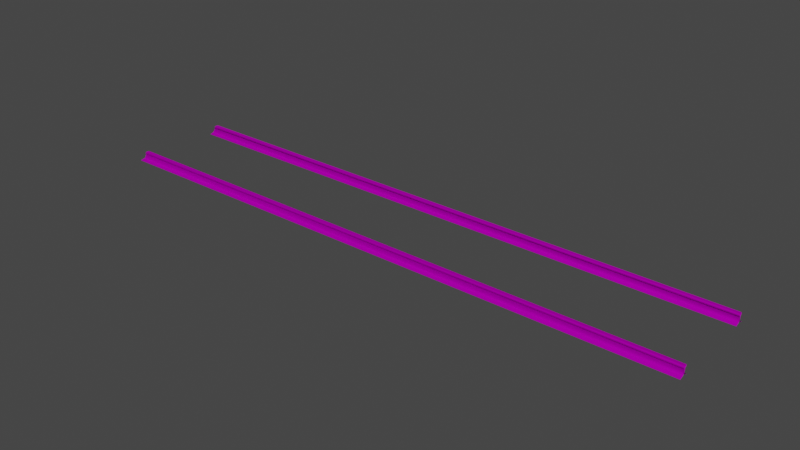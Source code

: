 # Source: RailPiece.blend  (saved by Blender 2.93.21; exported with 4.5.12 LTS)
import bpy
from mathutils import Matrix  # noqa: F401  (used for matrix-valued properties, if any)

bpy.ops.wm.read_factory_settings(use_empty=True)
scene = bpy.context.scene
scene.name = 'Scene'

# ---- collections
col_collection = bpy.data.collections.new('Collection'); scene.collection.children.link(col_collection)

# ---- images (referenced by path relative to the original .blend; pixels are not part of the script)
import os
ASSET_DIR = os.environ.get("B2B_ASSET_DIR", "")  # directory of the original .blend (textures are referenced by path, not embedded)
HERE = os.path.dirname(os.path.abspath(__file__))  # packed textures are extracted next to this script under _unpacked/

def load_image(name, relpath, width, height, colorspace="sRGB"):
    """Load a texture the original file referenced (path relative to the .blend, or extracted next to this script)."""
    p = next((c for c in (os.path.join(HERE, relpath), os.path.join(ASSET_DIR, relpath)) if relpath and os.path.exists(c)), "")
    if p:
        img = bpy.data.images.load(p, check_existing=True)
        img.name = name
    else:  # same state as the original file: an image datablock whose file is absent (Cycles renders it pink)
        img = bpy.data.images.new(name, width, height)
        img.source = "FILE"
        img.filepath = "//" + (relpath or name)
    img.colorspace_settings.name = colorspace
    return img
img_map__6_004 = load_image('Map #6.004', 'relsTr.jpg', 1024, 1024, 'sRGB')

# ---- materials (node trees are filled in below, after node groups)
mat_relstr = bpy.data.materials.new('relsTr')
mat_relstr.use_transparent_shadow = False
mat_relstr.diffuse_color = (0.588, 0.588, 0.588, 1.0)
mat_relstr.roughness = 0.8586
mat_relstr.specular_intensity = 0.0
mat_relstr.metallic = 1.0

# ---- material node trees
mat_relstr.use_nodes = True; mat_relstr.node_tree.nodes.clear()
_N = mat_relstr.node_tree.nodes; _L = mat_relstr.node_tree.links
n0 = _N.new('ShaderNodeBsdfPrincipled'); n0.name = 'Principled BSDF'; n0.location = (10, 300)
n0.distribution = 'GGX'
n0.subsurface_method = 'BURLEY'
n0.inputs[1].default_value = 1.0
n0.inputs[2].default_value = 0.8586
n0.inputs[3].default_value = 1.45
n0.inputs[13].default_value = 0.0
n0.inputs[27].default_value = (0.0, 0.0, 0.0, 1.0)
n1 = _N.new('ShaderNodeOutputMaterial'); n1.name = 'Material Output'; n1.location = (300, 300)
n2 = _N.new('ShaderNodeNormalMap'); n2.name = 'Normal Map'; n2.location = (-300, -300)
n2.label = 'Normal/Map'
n3 = _N.new('ShaderNodeTexImage'); n3.name = 'Image Texture'; n3.location = (-300, 600)
n3.image = img_map__6_004
_L.new(n0.outputs[0], n1.inputs[0])
_L.new(n2.outputs[0], n0.inputs[5])
_L.new(n3.outputs[0], n0.inputs[0])
n1.is_active_output = True

# ---- world
world_world = bpy.data.worlds.new('World'); scene.world = world_world
world_world.use_nodes = True; world_world.node_tree.nodes.clear()
_N = world_world.node_tree.nodes; _L = world_world.node_tree.links
n0 = _N.new('ShaderNodeOutputWorld'); n0.name = 'World Output'; n0.location = (300, 300)
n1 = _N.new('ShaderNodeBackground'); n1.name = 'Background'; n1.location = (10, 300)
n1.inputs[0].default_value = (0.05088, 0.05088, 0.05088, 1.0)
_L.new(n1.outputs[0], n0.inputs[0])
n0.is_active_output = True
world_world.color = (0.05088, 0.05088, 0.05088)
world_world.use_sun_shadow = False
world_world.sun_shadow_jitter_overblur = 0.0

# ---- meshes
me_mesh_011 = bpy.data.meshes.new('Mesh.011')
me_mesh_011.from_pydata([(46.59, -0.8724, 0.4561), (46.59, -0.8472, 0.452), (46.59, -0.8735, 0.3066), (46.59, -0.8735, 0.4124), (46.59, -0.9007, 0.4124), (46.59, -0.9228, 0.42), (46.59, -0.9228, 0.452), (46.59, -0.9007, 0.3066), (46.59, -0.8125, 0.2861), (46.59, -0.9663, 0.2728), (46.59, -0.9663, 0.2861), (46.59, -0.8472, 0.4196), (46.59, -0.8976, 0.4561), (46.59, -0.8125, 0.2728), (46.59, 0.7253, 0.4561), (46.59, 0.7001, 0.452), (46.59, 0.7264, 0.4124), (46.59, 0.7264, 0.3066), (46.59, 0.7757, 0.42), (46.59, 0.7536, 0.4124), (46.59, 0.7757, 0.452), (46.59, 0.7536, 0.3066), (46.59, 0.6653, 0.2861), (46.59, 0.8192, 0.2861), (46.59, 0.8192, 0.2728), (46.59, 0.7001, 0.4196), (46.59, 0.7505, 0.4561), (46.59, 0.6653, 0.2728), (35.99, -0.8724, 0.4561), (35.99, -0.8717, 0.456), (36.02, 0.7757, 0.452), (35.99, -0.8472, 0.452), (36.02, 0.7757, 0.451), (36.0, 0.7757, 0.42), (35.97, -0.8735, 0.4095), (35.91, -0.8735, 0.3066), (35.93, 0.7536, 0.3092), (35.97, -0.8735, 0.4124), (35.99, 0.7536, 0.4124), (35.97, -0.9013, 0.4126), (35.97, -0.9007, 0.4124), (35.93, 0.7536, 0.3066), (35.97, -0.9228, 0.42), (35.92, 0.6668, 0.2866), (35.92, 0.6653, 0.2861), (35.99, -0.9228, 0.452), (35.99, -0.9228, 0.4511), (35.93, 0.7264, 0.3066), (35.93, 0.7098, 0.301), (35.92, 0.8192, 0.2861), (35.92, 0.8192, 0.2858), (35.91, -0.9007, 0.309), (35.91, -0.9007, 0.3066), (35.91, 0.8192, 0.2728), (35.99, 0.7256, 0.4126), (36.0, 0.7001, 0.4196), (35.9, -0.8125, 0.2861), (35.9, -0.857, 0.301), (35.91, -0.8722, 0.3061), (35.99, 0.7264, 0.4124), (35.89, -0.9663, 0.2861), (35.89, -0.9663, 0.2858), (36.02, 0.7001, 0.451), (35.88, -0.9663, 0.2728), (36.02, 0.7001, 0.452), (35.97, -0.8728, 0.4126), (35.92, 0.8176, 0.2866), (35.93, 0.7714, 0.301), (35.92, 0.8106, 0.2888), (35.97, -0.8472, 0.4196), (35.99, -0.8472, 0.4511), (36.02, 0.7749, 0.4522), (36.02, 0.7505, 0.4561), (35.89, -0.9649, 0.2865), (35.9, -0.9185, 0.301), (35.92, 0.6653, 0.2858), (35.91, 0.6653, 0.2728), (35.99, -0.9221, 0.4522), (36.02, 0.7253, 0.4561), (36.02, 0.7261, 0.4561), (35.99, -0.8976, 0.4561), (35.9, -0.8125, 0.2858), (35.89, -0.8125, 0.2728), (35.99, -0.8969, 0.4561), (36.02, 0.7009, 0.4522), (35.93, 0.7264, 0.3092), (35.99, 0.7542, 0.4127)], [], [(28, 0, 1, 29), (31, 29, 1), (34, 2, 35), (37, 3, 2, 34), (39, 40, 4, 5), (39, 5, 42), (5, 6, 45, 46), (46, 42, 5), (7, 4, 51, 52), (40, 51, 4), (57, 58, 8, 56), (35, 2, 8, 58), (9, 10, 60, 61), (61, 63, 9), (65, 11, 3, 37), (69, 11, 65), (70, 11, 69), (31, 1, 11, 70), (7, 52, 74, 73), (10, 7, 73, 60), (6, 12, 77, 45), (80, 77, 12), (56, 8, 13, 81), (81, 13, 82), (12, 0, 83, 80), (0, 28, 83), (78, 84, 14), (15, 14, 84, 64), (16, 59, 85), (17, 16, 85, 47), (86, 18, 19, 38), (33, 18, 86), (30, 20, 18, 32), (32, 18, 33), (38, 19, 36), (36, 19, 21, 41), (22, 17, 43, 44), (17, 47, 48, 43), (49, 23, 24, 50), (50, 24, 53), (54, 25, 55), (54, 59, 16, 25), (62, 55, 25), (25, 15, 64, 62), (41, 21, 66, 68, 67), (66, 21, 23, 49), (71, 72, 26), (71, 26, 20, 30), (75, 76, 27), (27, 22, 44, 75), (78, 14, 26, 79), (72, 79, 26)])
me_mesh_011.polygons.foreach_set('use_smooth', [True] * 52)
_uv = me_mesh_011.uv_layers.new(name='UVChannel_1')
_uv.uv.foreach_set('vector', [0.9209, 0.1624, 0.4675, 0.1624, 0.4675, 0.1614, 0.9209, 0.1624, 0.9209, 0.1614, 0.9209, 0.1624, 0.4675, 0.1614, 0.2901, 0.6848, 0.3568, 0.6855, 0.2898, 0.6855, 0.2901, 0.6848, 0.3568, 0.6848, 0.3568, 0.6855, 0.2901, 0.6848, 0.6132, 0.8093, 0.6132, 0.8093, 0.5447, 0.8093, 0.5447, 0.8092, 0.6132, 0.8093, 0.5447, 0.8092, 0.6132, 0.8092, 0.4627, 0.4196, 0.4627, 0.421, 0.01391, 0.421, 0.01389, 0.421, 0.01389, 0.421, 0.01313, 0.4196, 0.4627, 0.4196, 0.4627, 0.0886, 0.4627, 0.0931, 0.01046, 0.0887, 0.0104, 0.0886, 0.013, 0.0931, 0.01046, 0.0887, 0.4627, 0.0931, 0.9148, 0.2866, 0.9147, 0.2873, 0.4626, 0.2846, 0.9152, 0.2846, 0.9147, 0.2874, 0.4626, 0.2874, 0.4626, 0.2846, 0.9147, 0.2873, 0.4627, 0.5278, 0.4627, 0.5284, 0.009667, 0.5284, 0.009658, 0.5284, 0.009658, 0.5284, 0.009279, 0.5278, 0.4627, 0.5278, 0.8787, 0.7841, 0.8108, 0.7842, 0.8108, 0.7841, 0.8787, 0.7841, 0.8787, 0.7842, 0.8108, 0.7842, 0.8787, 0.7841, 0.2903, 0.7627, 0.3568, 0.7629, 0.2902, 0.7629, 0.2903, 0.7627, 0.3568, 0.7627, 0.3568, 0.7629, 0.2903, 0.7627, 0.4627, 0.2388, 0.0104, 0.2388, 0.01022, 0.238, 0.009682, 0.236, 0.4627, 0.2359, 0.4627, 0.2388, 0.009682, 0.236, 0.009667, 0.2359, 0.4675, 0.1645, 0.4675, 0.1635, 0.9211, 0.1645, 0.9211, 0.1645, 0.921, 0.1635, 0.9211, 0.1645, 0.4675, 0.1635, 0.2897, 0.8222, 0.3568, 0.8222, 0.3568, 0.8223, 0.2897, 0.8222, 0.2897, 0.8222, 0.3568, 0.8223, 0.2896, 0.8223, 0.4675, 0.1635, 0.4675, 0.1624, 0.921, 0.1635, 0.921, 0.1635, 0.4675, 0.1624, 0.9209, 0.1624, 0.921, 0.1635, 0.01539, 0.1561, 0.01531, 0.155, 0.4676, 0.1561, 0.4676, 0.155, 0.4676, 0.1561, 0.01531, 0.155, 0.01531, 0.155, 0.4627, 0.0854, 0.01415, 0.0854, 0.01162, 0.08101, 0.4627, 0.0809, 0.4627, 0.0854, 0.01162, 0.08101, 0.01156, 0.0809, 0.6828, 0.8074, 0.6145, 0.8075, 0.6145, 0.8074, 0.6828, 0.8074, 0.6828, 0.8075, 0.6145, 0.8075, 0.6828, 0.8074, 0.2904, 0.8097, 0.3568, 0.8097, 0.3568, 0.8099, 0.2904, 0.8097, 0.2904, 0.8097, 0.3568, 0.8099, 0.2903, 0.8099, 0.2903, 0.6917, 0.3568, 0.6917, 0.2899, 0.6923, 0.2899, 0.6923, 0.3568, 0.6917, 0.3568, 0.6923, 0.2899, 0.6923, 0.4627, 0.2906, 0.4627, 0.2933, 0.01105, 0.2907, 0.01104, 0.2906, 0.4627, 0.2933, 0.01156, 0.2933, 0.01143, 0.2926, 0.01105, 0.2907, 0.2898, 0.824, 0.3568, 0.824, 0.3568, 0.8241, 0.2898, 0.824, 0.2898, 0.824, 0.3568, 0.8241, 0.2898, 0.8241, 0.7496, 0.8004, 0.6818, 0.8002, 0.7495, 0.8002, 0.7496, 0.8004, 0.7496, 0.8004, 0.6818, 0.8004, 0.6818, 0.8002, 0.01512, 0.4027, 0.01435, 0.4014, 0.4627, 0.4014, 0.4627, 0.4014, 0.4627, 0.4027, 0.01515, 0.4027, 0.01512, 0.4027, 0.9137, 0.2449, 0.4626, 0.2449, 0.9143, 0.2421, 0.9142, 0.2424, 0.9138, 0.2441, 0.9143, 0.2421, 0.4626, 0.2449, 0.4626, 0.242, 0.9143, 0.242, 0.01525, 0.1582, 0.01537, 0.1571, 0.4676, 0.1571, 0.01525, 0.1582, 0.4676, 0.1571, 0.4676, 0.1582, 0.01524, 0.1582, 0.01103, 0.5359, 0.01065, 0.5353, 0.4626, 0.5353, 0.4626, 0.5353, 0.4626, 0.5359, 0.01103, 0.5359, 0.01103, 0.5359, 0.01539, 0.1561, 0.4676, 0.1561, 0.4676, 0.1571, 0.01539, 0.1561, 0.01537, 0.1571, 0.01539, 0.1561, 0.4676, 0.1571])
_uv.active_render = True
_uv = me_mesh_011.uv_layers.new(name='UVMap')
_uv.uv.foreach_set('vector', [0.0, 0.0, 0.0, 0.0, 0.0, 0.0, 0.0, 0.0, 0.0, 0.0, 0.0, 0.0, 0.0, 0.0, 0.0, 0.0, 0.0, 0.0, 0.0, 0.0, 0.0, 0.0, 0.0, 0.0, 0.0, 0.0, 0.0, 0.0, 0.0, 0.0, 0.0, 0.0, 0.0, 0.0, 0.0, 0.0, 0.0, 0.0, 0.0, 0.0, 0.0, 0.0, 0.0, 0.0, 0.0, 0.0, 0.0, 0.0, 0.0, 0.0, 0.0, 0.0, 0.0, 0.0, 0.0, 0.0, 0.0, 0.0, 0.0, 0.0, 0.0, 0.0, 0.0, 0.0, 0.0, 0.0, 0.0, 0.0, 0.0, 0.0, 0.0, 0.0, 0.0, 0.0, 0.0, 0.0, 0.0, 0.0, 0.0, 0.0, 0.0, 0.0, 0.0, 0.0, 0.0, 0.0, 0.0, 0.0, 0.0, 0.0, 0.0, 0.0, 0.0, 0.0, 0.0, 0.0, 0.0, 0.0, 0.0, 0.0, 0.0, 0.0, 0.0, 0.0, 0.0, 0.0, 0.0, 0.0, 0.0, 0.0, 0.0, 0.0, 0.0, 0.0, 0.0, 0.0, 0.0, 0.0, 0.0, 0.0, 0.0, 0.0, 0.0, 0.0, 0.0, 0.0, 0.0, 0.0, 0.0, 0.0, 0.0, 0.0, 0.0, 0.0, 0.0, 0.0, 0.0, 0.0, 0.0, 0.0, 0.0, 0.0, 0.0, 0.0, 0.0, 0.0, 0.0, 0.0, 0.0, 0.0, 0.0, 0.0, 0.0, 0.0, 0.0, 0.0, 0.0, 0.0, 0.0, 0.0, 0.0, 0.0, 0.0, 0.0, 0.0, 0.0, 0.0, 0.0, 0.0, 0.0, 0.0, 0.0, 0.0, 0.0, 0.0, 0.0, 0.0, 0.0, 0.0, 0.0, 0.0, 0.0, 0.0, 0.0, 0.0, 0.0, 0.0, 0.0, 0.0, 0.0, 0.0, 0.0, 0.0, 0.0, 0.0, 0.0, 0.0, 0.0, 0.0, 0.0, 0.0, 0.0, 0.0, 0.0, 0.0, 0.0, 0.0, 0.0, 0.0, 0.0, 0.0, 0.0, 0.0, 0.0, 0.0, 0.0, 0.0, 0.0, 0.0, 0.0, 0.0, 0.0, 0.0, 0.0, 0.0, 0.0, 0.0, 0.0, 0.0, 0.0, 0.0, 0.0, 0.0, 0.0, 0.0, 0.0, 0.0, 0.0, 0.0, 0.0, 0.0, 0.0, 0.0, 0.0, 0.0, 0.0, 0.0, 0.0, 0.0, 0.0, 0.0, 0.0, 0.0, 0.0, 0.0, 0.0, 0.0, 0.0, 0.0, 0.0, 0.0, 0.0, 0.0, 0.0, 0.0, 0.0, 0.0, 0.0, 0.0, 0.0, 0.0, 0.0, 0.0, 0.0, 0.0, 0.0, 0.0, 0.0, 0.0, 0.0, 0.0, 0.0, 0.0, 0.0, 0.0, 0.0, 0.0, 0.0, 0.0, 0.0, 0.0, 0.0, 0.0, 0.0, 0.0, 0.0, 0.0, 0.0, 0.0, 0.0, 0.0, 0.0, 0.0, 0.0, 0.0, 0.0, 0.0, 0.0, 0.0, 0.0, 0.0, 0.0, 0.0, 0.0, 0.0, 0.0, 0.0, 0.0, 0.0, 0.0, 0.0, 0.0, 0.0, 0.0, 0.0, 0.0, 0.0, 0.0, 0.0, 0.0, 0.0, 0.0, 0.0, 0.0, 0.0, 0.0, 0.0, 0.0, 0.0, 0.0, 0.0, 0.0, 0.0, 0.0, 0.0, 0.0, 0.0, 0.0, 0.0, 0.0, 0.0, 0.0, 0.0, 0.0, 0.0, 0.0, 0.0, 0.0, 0.0, 0.0, 0.0, 0.0, 0.0, 0.0, 0.0, 0.0, 0.0, 0.0, 0.0, 0.0, 0.0, 0.0, 0.0, 0.0])
me_mesh_011.materials.append(mat_relstr)
me_mesh_011.use_remesh_fix_poles = True
me_mesh_011.use_remesh_preserve_attributes = False
me_mesh_011.update()
me_mesh_011.normals_split_custom_set([tuple(v) for v in zip(*[iter([0.0, 0.07918, 0.9969, 1.377e-09, 0.07976, 0.9968, 4.362e-10, 0.7613, 0.6484, 0.0, 0.159, 0.9873, 4.992e-10, 0.8392, 0.5438, 0.0, 0.159, 0.9873, 4.362e-10, 0.7613, 0.6484, 0.0, 1.0, 0.0, 3.262e-09, 0.8117, 0.5841, 3.981e-09, 0.7014, 0.7128, -3.067e-09, 0.881, -0.473, -3.938e-09, 0.7944, -0.6074, 3.262e-09, 0.8117, 0.5841, 0.0, 1.0, 0.0, -3.957e-09, -0.3239, -0.9461, -3.613e-09, -0.8832, -0.469, -4.479e-09, -0.8136, -0.5814, -4.473e-09, -0.8136, -0.5814, -3.957e-09, -0.3239, -0.9461, -4.473e-09, -0.8136, -0.5814, 0.0, -0.7039, -0.7103, -4.473e-09, -0.8136, -0.5814, 1.234e-09, -0.7613, 0.6485, 9.852e-10, -0.8556, 0.5176, 0.0, -1.0, 1.159e-07, 0.0, -1.0, 1.159e-07, 0.0, -0.7039, -0.7103, -4.473e-09, -0.8136, -0.5814, 1.348e-09, -0.8055, 0.5926, -4.479e-09, -0.8136, -0.5814, 0.0, -1.0, -4.652e-07, 1.996e-09, -0.6777, 0.7353, -3.613e-09, -0.8832, -0.469, 0.0, -1.0, -4.652e-07, -4.479e-09, -0.8136, -0.5814, 0.0, 0.3177, 0.9482, 2.442e-09, 0.3177, 0.9482, 3.541e-09, 0.8117, 0.5841, 3.496e-10, 0.8909, 0.4541, 3.981e-09, 0.7014, 0.7128, 3.262e-09, 0.8117, 0.5841, 3.541e-09, 0.8117, 0.5841, 2.442e-09, 0.3177, 0.9482, 2.18e-08, -1.0, 2.277e-05, 1.489e-08, -0.8055, 0.5926, 1.76e-08, -0.8979, 0.4401, 6.74e-09, -1.0, -2.399e-06, 6.74e-09, -1.0, -2.399e-06, 0.0, -1.0, -1.366e-05, 2.18e-08, -1.0, 2.277e-05, -6.416e-09, 0.2621, -0.965, -3.495e-09, 0.7944, -0.6074, -3.938e-09, 0.7944, -0.6074, -3.067e-09, 0.881, -0.473, 5.125e-09, 0.6613, -0.7501, -3.495e-09, 0.7944, -0.6074, -6.416e-09, 0.2621, -0.965, 1.518e-08, 1.0, -1.795e-06, -3.495e-09, 0.7944, -0.6074, 5.125e-09, 0.6613, -0.7501, 4.992e-10, 0.8392, 0.5438, 4.362e-10, 0.7613, 0.6484, -3.495e-09, 0.7944, -0.6074, 1.518e-08, 1.0, -1.795e-06, 1.348e-09, -0.8055, 0.5926, 1.996e-09, -0.6777, 0.7353, 2.591e-09, -0.2977, 0.9547, 2.346e-09, -0.2977, 0.9547, 1.489e-08, -0.8055, 0.5926, 1.348e-09, -0.8055, 0.5926, 2.346e-09, -0.2977, 0.9547, 1.76e-08, -0.8979, 0.4401, 1.234e-09, -0.7613, 0.6485, 2.32e-09, -0.07976, 0.9968, 1.03e-09, -0.159, 0.9873, 9.852e-10, -0.8556, 0.5176, 1.29e-09, -0.08489, 0.9964, 1.03e-09, -0.159, 0.9873, 2.32e-09, -0.07976, 0.9968, 3.496e-10, 0.8909, 0.4541, 3.541e-09, 0.8117, 0.5841, 4.898e-10, 1.0, -1.31e-05, 1.554e-08, 1.0, -4.049e-06, 1.554e-08, 1.0, -4.049e-06, 4.898e-10, 1.0, -1.31e-05, 2.228e-08, 1.0, 0.0, 2.32e-09, -0.07976, 0.9968, 1.377e-09, 0.07976, 0.9968, 1.428e-09, 5.96e-07, 1.0, 1.29e-09, -0.08489, 0.9964, 1.377e-09, 0.07976, 0.9968, 0.0, 0.07918, 0.9969, 1.428e-09, 5.96e-07, 1.0, 0.0, -0.08111, 0.9967, -2.079e-09, -0.159, 0.9873, -1.987e-09, -0.07976, 0.9968, -2.606e-09, -0.7613, 0.6485, -1.987e-09, -0.07976, 0.9968, -2.079e-09, -0.159, 0.9873, -2.151e-09, -0.8447, 0.5353, 4.369e-09, -0.7944, -0.6074, 1.991e-08, -0.8769, -0.4806, 7.785e-09, -1.0, 1.481e-06, 2.458e-09, -0.8117, 0.5841, 4.369e-09, -0.7944, -0.6074, 7.785e-09, -1.0, 1.481e-06, -3.959e-09, -0.6965, 0.7176, 5.853e-10, 0.3239, -0.9461, 4.468e-09, 0.8136, -0.5814, 4.48e-09, 0.8136, -0.5814, 3.555e-09, 0.8872, -0.4614, -5.858e-09, 0.6992, -0.715, 4.468e-09, 0.8136, -0.5814, 5.853e-10, 0.3239, -0.9461, 0.0, 0.8506, 0.5258, 0.0, 0.7613, 0.6485, 4.468e-09, 0.8136, -0.5814, 0.0, 1.0, 0.0, 0.0, 1.0, 0.0, 4.468e-09, 0.8136, -0.5814, -5.858e-09, 0.6992, -0.715, 3.555e-09, 0.8872, -0.4614, 4.48e-09, 0.8136, -0.5814, 0.0, 1.0, 0.0, 0.0, 1.0, 0.0, 4.48e-09, 0.8136, -0.5814, -3.055e-09, 0.8055, 0.5926, 3.987e-09, 0.6827, 0.7307, 2.141e-09, -0.8117, 0.5841, 2.458e-09, -0.8117, 0.5841, -4.573e-10, -0.3177, 0.9482, 1.637e-09, -0.8948, 0.4465, 2.458e-09, -0.8117, 0.5841, -3.959e-09, -0.6965, 0.7176, -5.562e-09, -0.3177, 0.9482, -4.573e-10, -0.3177, 0.9482, -2.288e-09, 0.8979, 0.4403, -3.08e-09, 0.8055, 0.5926, 0.0, 1.0, 0.0, 0.0, 1.0, 0.0, 0.0, 1.0, 0.0, 0.0, 1.0, 0.0, 0.0, 1.0, 0.0, 3.473e-09, -0.2621, -0.965, 3.932e-09, -0.7944, -0.6074, 0.0, -0.6666, -0.7454, 3.473e-09, -0.2621, -0.965, 1.991e-08, -0.8769, -0.4806, 4.369e-09, -0.7944, -0.6074, 3.932e-09, -0.7944, -0.6074, 0.0, -1.0, -1.262e-06, 0.0, -0.6666, -0.7454, 3.932e-09, -0.7944, -0.6074, 3.932e-09, -0.7944, -0.6074, -2.606e-09, -0.7613, 0.6485, -2.151e-09, -0.8447, 0.5353, 0.0, -1.0, -1.262e-06, 3.987e-09, 0.6827, 0.7307, -3.055e-09, 0.8055, 0.5926, -7.207e-10, 0.2977, 0.9547, 5.209e-09, 0.2977, 0.9547, 5.209e-09, 0.2977, 0.9547, -7.207e-10, 0.2977, 0.9547, -3.055e-09, 0.8055, 0.5926, -3.08e-09, 0.8055, 0.5926, -2.288e-09, 0.8979, 0.4403, 0.0, 0.159, 0.9873, 0.0, 0.08297, 0.9966, 0.0, 0.07976, 0.9968, 0.0, 0.159, 0.9873, 0.0, 0.07976, 0.9968, 0.0, 0.7613, 0.6485, 0.0, 0.8506, 0.5258, 0.0, -1.0, -3.938e-06, 0.0, -1.0, -6.871e-06, 0.0, -1.0, 2.611e-06, 0.0, -1.0, 2.611e-06, 2.141e-09, -0.8117, 0.5841, 1.637e-09, -0.8948, 0.4465, 0.0, -1.0, -3.938e-06, 0.0, -0.08111, 0.9967, -1.987e-09, -0.07976, 0.9968, 0.0, 0.07976, 0.9968, 0.0, 0.0, 1.0, 0.0, 0.08297, 0.9966, 0.0, 0.0, 1.0, 0.0, 0.07976, 0.9968])] * 3)])

# ---- objects
ob_object011 = bpy.data.objects.new('Object011', me_mesh_011)

# ---- transforms, parenting, visibility, modifiers, constraints
ob_object011.location = (-41.5, 0.0, 0.0)
ob_object011.color = (0.8, 0.8, 0.8, 1.0)

# ---- collection membership
col_collection.objects.link(ob_object011)

# ---- scene / render settings (as saved in the file)
scene.frame_start = 1; scene.frame_end = 250; scene.frame_set(1)
scene.render.engine = 'BLENDER_EEVEE_NEXT'
scene.render.fps = 30
scene.cycles.use_denoising = False
scene.cycles.samples = 128
scene.cycles.sampling_pattern = 'TABULATED_SOBOL'
scene.cycles.use_adaptive_sampling = False
scene.cycles.use_light_tree = False
scene.view_settings.view_transform = 'Filmic'
bpy.context.view_layer.update()

# ---- added for rendering (the .blend has no active camera and no usable light): camera, sun
cam_auto = bpy.data.cameras.new('AutoCamera')
cam_auto.lens = 50.0
cam_auto.sensor_width = 36.0
cam_auto.clip_end = 1000.0
ob_auto_camera = bpy.data.objects.new('AutoCamera', cam_auto)
scene.collection.objects.link(ob_auto_camera)
ob_auto_camera.location = (9.78792, -12.1328, 8.40392)
ob_auto_camera.rotation_euler = (1.09748, -7.21219e-08, 0.694738)
scene.camera = ob_auto_camera
light_auto_sun = bpy.data.lights.new('AutoSun', 'SUN')
light_auto_sun.energy = 3.0
light_auto_sun.angle = 0.0523599
ob_auto_sun = bpy.data.objects.new('AutoSun', light_auto_sun)
scene.collection.objects.link(ob_auto_sun)
ob_auto_sun.rotation_euler = (0.872665, 0.174533, 0.523599)
bpy.context.view_layer.update()
